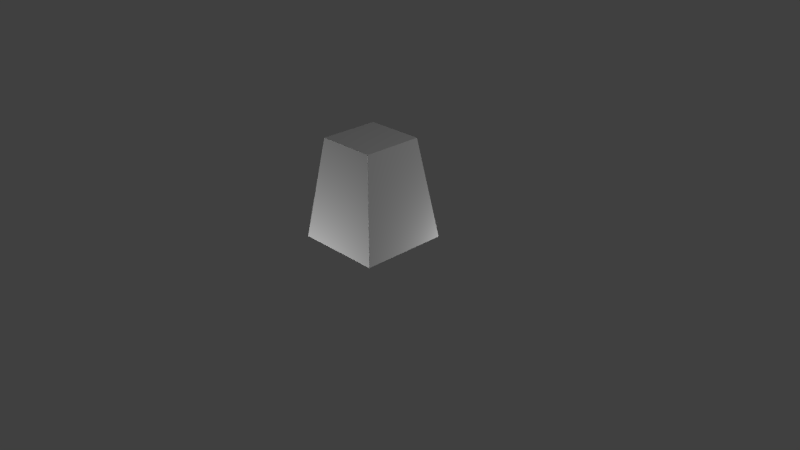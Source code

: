 # Source: item.blend  (saved by Blender 2.76.0; exported with 4.5.12 LTS)
import bpy
from mathutils import Matrix  # noqa: F401  (used for matrix-valued properties, if any)

bpy.ops.wm.read_factory_settings(use_empty=True)
scene = bpy.context.scene
scene.name = 'Scene'

# ---- collections
col_collection_1 = bpy.data.collections.new('Collection 1'); scene.collection.children.link(col_collection_1)

# ---- materials (node trees are filled in below, after node groups)
mat_item = bpy.data.materials.new('Item')
mat_item.alpha_threshold = 0.0
mat_item.use_transparent_shadow = False
mat_item.roughness = 0.5

# ---- material node trees

# ---- world
world_world = bpy.data.worlds.new('World'); scene.world = world_world
world_world.color = (0.05088, 0.05088, 0.05088)
world_world.use_sun_shadow = False
world_world.sun_shadow_jitter_overblur = 0.0
world_world.cycles.sampling_method = 'MANUAL'
world_world.cycles.sample_map_resolution = 256

# ---- cameras
cam_camera = bpy.data.cameras.new('Camera')
cam_camera.clip_end = 100.0
cam_camera.lens = 35.0
cam_camera.sensor_width = 32.0
cam_camera.sensor_height = 18.0
cam_camera.ortho_scale = 7.314
cam_camera.dof.focus_distance = 0.0
cam_camera.dof.aperture_fstop = 128.0

# ---- lights
light_point_002 = bpy.data.lights.new('Point.002', 'POINT')
light_point_002.transmission_factor = 0.0
light_point_002.energy = 100.0
light_point_002.shadow_buffer_clip_start = 0.5
light_point_002.shadow_soft_size = 0.1
light_point_002.shadow_maximum_resolution = 0.006
light_point_002.use_absolute_resolution = True
light_point_002.cycles.use_multiple_importance_sampling = False
light_point_001 = bpy.data.lights.new('Point.001', 'POINT')
light_point_001.transmission_factor = 0.0
light_point_001.energy = 100.0
light_point_001.shadow_buffer_clip_start = 0.5
light_point_001.shadow_soft_size = 0.1
light_point_001.shadow_maximum_resolution = 0.006
light_point_001.use_absolute_resolution = True
light_point_001.cycles.use_multiple_importance_sampling = False
light_point = bpy.data.lights.new('Point', 'POINT')
light_point.transmission_factor = 0.0
light_point.energy = 100.0
light_point.shadow_buffer_clip_start = 0.5
light_point.shadow_soft_size = 0.1
light_point.shadow_maximum_resolution = 0.006
light_point.use_absolute_resolution = True
light_point.cycles.use_multiple_importance_sampling = False
light_lamp = bpy.data.lights.new('Lamp', 'POINT')
light_lamp.transmission_factor = 0.0
light_lamp.cutoff_distance = 30.0
light_lamp.energy = 100.0
light_lamp.shadow_buffer_clip_start = 1.001
light_lamp.shadow_soft_size = 0.1
light_lamp.shadow_maximum_resolution = 0.006
light_lamp.use_absolute_resolution = True
light_lamp.cycles.use_multiple_importance_sampling = False

# ---- meshes
me_cube = bpy.data.meshes.new('Cube')
me_cube.from_pydata([(1.0, 1.0, 0.439), (1.0, -1.0, 0.439), (-1.0, -1.0, 0.439), (-1.0, 1.0, 0.439), (0.6727, 0.6727, 2.708), (0.6727, -0.6727, 2.708), (-0.6727, -0.6727, 2.708), (-0.6727, 0.6727, 2.708)], [], [(0, 1, 2, 3), (4, 7, 6, 5), (0, 4, 5, 1), (1, 5, 6, 2), (2, 6, 7, 3), (4, 0, 3, 7)])
_uv = me_cube.uv_layers.new(name='UVMap')
_uv.uv.foreach_set('vector', [1.002, 0.002009, 0.998, 1.002, -0.002001, 0.998, 0.002009, -0.002001, 0.0, 0.0, 1.0, 0.0, 1.0, 1.0, 0.0, 1.0, 0.9964, -0.003557, 1.004, 0.9964, 0.003582, 1.004, -0.003557, 0.003582, 1.001, 0.0005967, 0.9994, 1.001, -0.0005959, 0.9994, 0.0005967, -0.0005959, 0.9998, -0.0002362, 1.0, 0.9998, 0.0002363, 1.0, -0.0002362, 0.0002363, -0.0001178, 0.9999, 0.0001179, -0.0001178, 1.0, 0.0001179, 0.9999, 1.0])
me_cube.materials.append(mat_item)
me_cube.use_remesh_preserve_volume = False
me_cube.use_remesh_preserve_attributes = False
me_cube.use_mirror_vertex_groups = False
me_cube.update()

# ---- objects
ob_point_002 = bpy.data.objects.new('Point.002', light_point_002)
ob_point_001 = bpy.data.objects.new('Point.001', light_point_001)
ob_point = bpy.data.objects.new('Point', light_point)
ob_cube = bpy.data.objects.new('Cube', me_cube)
ob_lamp = bpy.data.objects.new('Lamp', light_lamp)
ob_camera = bpy.data.objects.new('Camera', cam_camera)

# ---- transforms, parenting, visibility, modifiers, constraints
ob_point_002.location = (-1.456, 0.6526, -2.042)
ob_point_002.lineart.crease_threshold = 0.0
ob_point_001.location = (-0.5841, -2.213, -0.9345)
ob_point_001.lineart.crease_threshold = 0.0
ob_point.location = (1.005, 1.444, -0.5338)
ob_point.lineart.crease_threshold = 0.0
ob_cube.location = (0.0, 0.0, 0.0)
ob_cube.scale = (0.5878, 0.5878, 0.5878)
ob_cube.lock_rotations_4d = False
ob_cube.empty_display_type = 'ARROWS'
ob_cube.lineart.crease_threshold = 0.0
ob_lamp.location = (4.076, 1.005, 5.904)
ob_lamp.rotation_euler = (0.6503, 0.05522, 1.866)
ob_lamp.lock_rotations_4d = False
ob_lamp.empty_display_type = 'ARROWS'
ob_lamp.color = (0.0, 0.0, 0.0, 0.0)
ob_lamp.lineart.crease_threshold = 0.0
ob_camera.location = (7.481, -6.508, 5.344)
ob_camera.rotation_euler = (1.109, 0.01082, 0.8149)
ob_camera.lock_rotations_4d = False
ob_camera.empty_display_type = 'ARROWS'
ob_camera.color = (0.0, 0.0, 0.0, 0.0)
ob_camera.display_type = 'WIRE'
ob_camera.lineart.crease_threshold = 0.0

# ---- collection membership
col_collection_1.objects.link(ob_point_002)
col_collection_1.objects.link(ob_point_001)
col_collection_1.objects.link(ob_point)
col_collection_1.objects.link(ob_cube)
col_collection_1.objects.link(ob_lamp)
col_collection_1.objects.link(ob_camera)

# ---- scene / render settings (as saved in the file)
scene.camera = ob_camera
scene.frame_start = 1; scene.frame_end = 250; scene.frame_set(1)
scene.render.engine = 'BLENDER_EEVEE_NEXT'
scene.render.resolution_percentage = 50
scene.render.dither_intensity = 0.0
scene.cycles.use_denoising = False
scene.cycles.samples = 10
scene.cycles.sampling_pattern = 'TABULATED_SOBOL'
scene.cycles.light_sampling_threshold = 0.0
scene.cycles.use_adaptive_sampling = False
scene.cycles.use_light_tree = False
scene.cycles.blur_glossy = 0.0
scene.cycles.pixel_filter_type = 'GAUSSIAN'
scene.cycles.sample_clamp_indirect = 0.0
scene.view_settings.view_transform = 'Standard'
bpy.context.view_layer.update()

